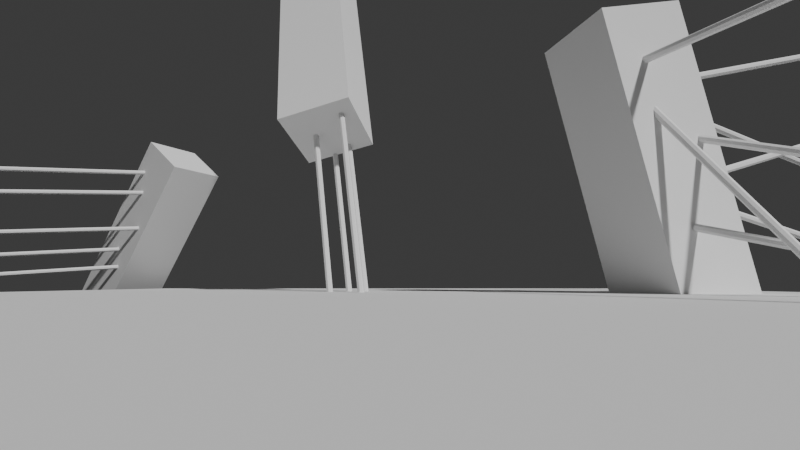 # Source: field.blend  (saved by Blender 4.4.32; exported with 4.5.12 LTS)
import bpy
from mathutils import Matrix  # noqa: F401  (used for matrix-valued properties, if any)

bpy.ops.wm.read_factory_settings(use_empty=True)
scene = bpy.context.scene
scene.name = 'Scene'

# ---- collections
col_collection = bpy.data.collections.new('Collection'); scene.collection.children.link(col_collection)

# ---- world
world_world = bpy.data.worlds.new('World'); scene.world = world_world
world_world.use_nodes = True; world_world.node_tree.nodes.clear()
_N = world_world.node_tree.nodes; _L = world_world.node_tree.links
n0 = _N.new('ShaderNodeOutputWorld'); n0.name = 'World Output'; n0.location = (300, 300)
n1 = _N.new('ShaderNodeBackground'); n1.name = 'Background'; n1.location = (10, 300)
n1.inputs[0].default_value = (0.05088, 0.05088, 0.05088, 1.0)
_L.new(n1.outputs[0], n0.inputs[0])
n0.is_active_output = True
world_world.color = (0.05088, 0.05088, 0.05088)
world_world.sun_shadow_jitter_overblur = 0.0

# ---- cameras
cam_fieldcam = bpy.data.cameras.new('fieldCam')
cam_fieldcam.lens = 21.45
cam_fieldcam.lens_unit = 'FOV'

# ---- meshes
me_plane_001 = bpy.data.meshes.new('Plane.001')
me_plane_001.from_pydata([(-1.0, -1.0, 0.0), (1.0, -1.0, 0.0), (-1.0, 1.0, 0.0), (1.0, 1.0, 0.0)], [], [(0, 1, 3, 2)])
_uv = me_plane_001.uv_layers.new(name='UVMap')
_uv.uv.foreach_set('vector', [0.0, 0.0, 1.0, 0.0, 1.0, 1.0, 0.0, 1.0])
me_plane_001.update()
me_cube_003 = bpy.data.meshes.new('Cube.003')
me_cube_003.from_pydata([(-1.0, -1.0, -1.0), (-1.0, -1.0, 1.0), (-1.0, 1.0, -1.0), (-1.0, 1.0, 1.0), (1.0, -1.0, -1.0), (1.0, -1.0, 1.0), (1.0, 1.0, -1.0), (1.0, 1.0, 1.0)], [], [(0, 1, 3, 2), (2, 3, 7, 6), (6, 7, 5, 4), (4, 5, 1, 0), (2, 6, 4, 0), (7, 3, 1, 5)])
_uv = me_cube_003.uv_layers.new(name='UVMap')
_uv.uv.foreach_set('vector', [0.375, 0.0, 0.625, 0.0, 0.625, 0.25, 0.375, 0.25, 0.375, 0.25, 0.625, 0.25, 0.625, 0.5, 0.375, 0.5, 0.375, 0.5, 0.625, 0.5, 0.625, 0.75, 0.375, 0.75, 0.375, 0.75, 0.625, 0.75, 0.625, 1.0, 0.375, 1.0, 0.125, 0.5, 0.375, 0.5, 0.375, 0.75, 0.125, 0.75, 0.625, 0.5, 0.875, 0.5, 0.875, 0.75, 0.625, 0.75])
me_cube_003.update()
me_cube_004 = bpy.data.meshes.new('Cube.004')
me_cube_004.from_pydata([(-1.0, -1.0, -1.0), (-1.0, -1.0, 1.0), (-1.0, 1.0, -1.0), (-1.0, 1.0, 1.0), (1.0, -1.0, -1.0), (1.0, -1.0, 1.0), (1.0, 1.0, -1.0), (1.0, 1.0, 1.0)], [], [(0, 1, 3, 2), (2, 3, 7, 6), (6, 7, 5, 4), (4, 5, 1, 0), (2, 6, 4, 0), (7, 3, 1, 5)])
_uv = me_cube_004.uv_layers.new(name='UVMap')
_uv.uv.foreach_set('vector', [0.375, 0.0, 0.625, 0.0, 0.625, 0.25, 0.375, 0.25, 0.375, 0.25, 0.625, 0.25, 0.625, 0.5, 0.375, 0.5, 0.375, 0.5, 0.625, 0.5, 0.625, 0.75, 0.375, 0.75, 0.375, 0.75, 0.625, 0.75, 0.625, 1.0, 0.375, 1.0, 0.125, 0.5, 0.375, 0.5, 0.375, 0.75, 0.125, 0.75, 0.625, 0.5, 0.875, 0.5, 0.875, 0.75, 0.625, 0.75])
me_cube_004.update()
me_cube_005 = bpy.data.meshes.new('Cube.005')
me_cube_005.from_pydata([(-1.0, -1.0, -1.0), (-1.0, -1.0, 1.0), (-1.0, 1.0, -1.0), (-1.0, 1.0, 1.0), (1.0, -1.0, -1.0), (1.0, -1.0, 1.0), (1.0, 1.0, -1.0), (1.0, 1.0, 1.0)], [], [(0, 1, 3, 2), (2, 3, 7, 6), (6, 7, 5, 4), (4, 5, 1, 0), (2, 6, 4, 0), (7, 3, 1, 5)])
_uv = me_cube_005.uv_layers.new(name='UVMap')
_uv.uv.foreach_set('vector', [0.375, 0.0, 0.625, 0.0, 0.625, 0.25, 0.375, 0.25, 0.375, 0.25, 0.625, 0.25, 0.625, 0.5, 0.375, 0.5, 0.375, 0.5, 0.625, 0.5, 0.625, 0.75, 0.375, 0.75, 0.375, 0.75, 0.625, 0.75, 0.625, 1.0, 0.375, 1.0, 0.125, 0.5, 0.375, 0.5, 0.375, 0.75, 0.125, 0.75, 0.625, 0.5, 0.875, 0.5, 0.875, 0.75, 0.625, 0.75])
me_cube_005.update()
me_cylinder = bpy.data.meshes.new('Cylinder')
me_cylinder.from_pydata([(1.431e-06, 1.0, -7.824), (0.0, 1.0, 1.0), (0.7071, 0.7071, -7.824), (0.7071, 0.7071, 1.0), (1.0, -3.815e-06, -7.824), (1.0, 0.0, 1.0), (0.7071, -0.7071, -7.824), (0.7071, -0.7071, 1.0), (1.431e-06, -1.0, -7.824), (0.0, -1.0, 1.0), (-0.7071, -0.7071, -7.824), (-0.7071, -0.7071, 1.0), (-1.0, -3.815e-06, -7.824), (-1.0, 0.0, 1.0), (-0.7071, 0.7071, -7.824), (-0.7071, 0.7071, 1.0)], [], [(0, 1, 3, 2), (2, 3, 5, 4), (4, 5, 7, 6), (6, 7, 9, 8), (8, 9, 11, 10), (10, 11, 13, 12), (3, 1, 15, 13, 11, 9, 7, 5), (12, 13, 15, 14), (14, 15, 1, 0), (0, 2, 4, 6, 8, 10, 12, 14)])
_uv = me_cylinder.uv_layers.new(name='UVMap')
_uv.uv.foreach_set('vector', [1.0, 0.5, 1.0, 1.0, 0.875, 1.0, 0.875, 0.5, 0.875, 0.5, 0.875, 1.0, 0.75, 1.0, 0.75, 0.5, 0.75, 0.5, 0.75, 1.0, 0.625, 1.0, 0.625, 0.5, 0.625, 0.5, 0.625, 1.0, 0.5, 1.0, 0.5, 0.5, 0.5, 0.5, 0.5, 1.0, 0.375, 1.0, 0.375, 0.5, 0.375, 0.5, 0.375, 1.0, 0.25, 1.0, 0.25, 0.5, 0.4197, 0.4197, 0.25, 0.49, 0.08029, 0.4197, 0.01, 0.25, 0.08029, 0.08029, 0.25, 0.01, 0.4197, 0.08029, 0.49, 0.25, 0.25, 0.5, 0.25, 1.0, 0.125, 1.0, 0.125, 0.5, 0.125, 0.5, 0.125, 1.0, 0.0, 1.0, 0.0, 0.5, 0.75, 0.49, 0.9197, 0.4197, 0.99, 0.25, 0.9197, 0.08029, 0.75, 0.01, 0.5803, 0.08029, 0.51, 0.25, 0.5803, 0.4197])
me_cylinder.update()
me_cylinder_001 = bpy.data.meshes.new('Cylinder.001')
me_cylinder_001.from_pydata([(1.431e-06, 1.0, -7.824), (0.0, 1.0, 1.0), (0.7071, 0.7071, -7.824), (0.7071, 0.7071, 1.0), (1.0, -3.815e-06, -7.824), (1.0, 0.0, 1.0), (0.7071, -0.7071, -7.824), (0.7071, -0.7071, 1.0), (1.431e-06, -1.0, -7.824), (0.0, -1.0, 1.0), (-0.7071, -0.7071, -7.824), (-0.7071, -0.7071, 1.0), (-1.0, -3.815e-06, -7.824), (-1.0, 0.0, 1.0), (-0.7071, 0.7071, -7.824), (-0.7071, 0.7071, 1.0)], [], [(0, 1, 3, 2), (2, 3, 5, 4), (4, 5, 7, 6), (6, 7, 9, 8), (8, 9, 11, 10), (10, 11, 13, 12), (3, 1, 15, 13, 11, 9, 7, 5), (12, 13, 15, 14), (14, 15, 1, 0), (0, 2, 4, 6, 8, 10, 12, 14)])
_uv = me_cylinder_001.uv_layers.new(name='UVMap')
_uv.uv.foreach_set('vector', [1.0, 0.5, 1.0, 1.0, 0.875, 1.0, 0.875, 0.5, 0.875, 0.5, 0.875, 1.0, 0.75, 1.0, 0.75, 0.5, 0.75, 0.5, 0.75, 1.0, 0.625, 1.0, 0.625, 0.5, 0.625, 0.5, 0.625, 1.0, 0.5, 1.0, 0.5, 0.5, 0.5, 0.5, 0.5, 1.0, 0.375, 1.0, 0.375, 0.5, 0.375, 0.5, 0.375, 1.0, 0.25, 1.0, 0.25, 0.5, 0.4197, 0.4197, 0.25, 0.49, 0.08029, 0.4197, 0.01, 0.25, 0.08029, 0.08029, 0.25, 0.01, 0.4197, 0.08029, 0.49, 0.25, 0.25, 0.5, 0.25, 1.0, 0.125, 1.0, 0.125, 0.5, 0.125, 0.5, 0.125, 1.0, 0.0, 1.0, 0.0, 0.5, 0.75, 0.49, 0.9197, 0.4197, 0.99, 0.25, 0.9197, 0.08029, 0.75, 0.01, 0.5803, 0.08029, 0.51, 0.25, 0.5803, 0.4197])
me_cylinder_001.update()
me_cylinder_002 = bpy.data.meshes.new('Cylinder.002')
me_cylinder_002.from_pydata([(1.49e-06, 1.0, -10.79), (0.0, 1.0, 1.0), (0.7071, 0.7071, -10.79), (0.7071, 0.7071, 1.0), (1.0, -3.815e-06, -10.79), (1.0, 0.0, 1.0), (0.7071, -0.7071, -10.79), (0.7071, -0.7071, 1.0), (1.49e-06, -1.0, -10.79), (0.0, -1.0, 1.0), (-0.7071, -0.7071, -10.79), (-0.7071, -0.7071, 1.0), (-1.0, -3.815e-06, -10.79), (-1.0, 0.0, 1.0), (-0.7071, 0.7071, -10.79), (-0.7071, 0.7071, 1.0)], [], [(0, 1, 3, 2), (2, 3, 5, 4), (4, 5, 7, 6), (6, 7, 9, 8), (8, 9, 11, 10), (10, 11, 13, 12), (3, 1, 15, 13, 11, 9, 7, 5), (12, 13, 15, 14), (14, 15, 1, 0), (0, 2, 4, 6, 8, 10, 12, 14)])
_uv = me_cylinder_002.uv_layers.new(name='UVMap')
_uv.uv.foreach_set('vector', [1.0, 0.5, 1.0, 1.0, 0.875, 1.0, 0.875, 0.5, 0.875, 0.5, 0.875, 1.0, 0.75, 1.0, 0.75, 0.5, 0.75, 0.5, 0.75, 1.0, 0.625, 1.0, 0.625, 0.5, 0.625, 0.5, 0.625, 1.0, 0.5, 1.0, 0.5, 0.5, 0.5, 0.5, 0.5, 1.0, 0.375, 1.0, 0.375, 0.5, 0.375, 0.5, 0.375, 1.0, 0.25, 1.0, 0.25, 0.5, 0.4197, 0.4197, 0.25, 0.49, 0.08029, 0.4197, 0.01, 0.25, 0.08029, 0.08029, 0.25, 0.01, 0.4197, 0.08029, 0.49, 0.25, 0.25, 0.5, 0.25, 1.0, 0.125, 1.0, 0.125, 0.5, 0.125, 0.5, 0.125, 1.0, 0.0, 1.0, 0.0, 0.5, 0.75, 0.49, 0.9197, 0.4197, 0.99, 0.25, 0.9197, 0.08029, 0.75, 0.01, 0.5803, 0.08029, 0.51, 0.25, 0.5803, 0.4197])
me_cylinder_002.update()
me_cylinder_003 = bpy.data.meshes.new('Cylinder.003')
me_cylinder_003.from_pydata([(1.431e-06, 1.0, -7.824), (0.0, 1.0, 1.0), (0.7071, 0.7071, -7.824), (0.7071, 0.7071, 1.0), (1.0, -3.815e-06, -7.824), (1.0, 0.0, 1.0), (0.7071, -0.7071, -7.824), (0.7071, -0.7071, 1.0), (1.431e-06, -1.0, -7.824), (0.0, -1.0, 1.0), (-0.7071, -0.7071, -7.824), (-0.7071, -0.7071, 1.0), (-1.0, -3.815e-06, -7.824), (-1.0, 0.0, 1.0), (-0.7071, 0.7071, -7.824), (-0.7071, 0.7071, 1.0)], [], [(0, 1, 3, 2), (2, 3, 5, 4), (4, 5, 7, 6), (6, 7, 9, 8), (8, 9, 11, 10), (10, 11, 13, 12), (3, 1, 15, 13, 11, 9, 7, 5), (12, 13, 15, 14), (14, 15, 1, 0), (0, 2, 4, 6, 8, 10, 12, 14)])
_uv = me_cylinder_003.uv_layers.new(name='UVMap')
_uv.uv.foreach_set('vector', [1.0, 0.5, 1.0, 1.0, 0.875, 1.0, 0.875, 0.5, 0.875, 0.5, 0.875, 1.0, 0.75, 1.0, 0.75, 0.5, 0.75, 0.5, 0.75, 1.0, 0.625, 1.0, 0.625, 0.5, 0.625, 0.5, 0.625, 1.0, 0.5, 1.0, 0.5, 0.5, 0.5, 0.5, 0.5, 1.0, 0.375, 1.0, 0.375, 0.5, 0.375, 0.5, 0.375, 1.0, 0.25, 1.0, 0.25, 0.5, 0.4197, 0.4197, 0.25, 0.49, 0.08029, 0.4197, 0.01, 0.25, 0.08029, 0.08029, 0.25, 0.01, 0.4197, 0.08029, 0.49, 0.25, 0.25, 0.5, 0.25, 1.0, 0.125, 1.0, 0.125, 0.5, 0.125, 0.5, 0.125, 1.0, 0.0, 1.0, 0.0, 0.5, 0.75, 0.49, 0.9197, 0.4197, 0.99, 0.25, 0.9197, 0.08029, 0.75, 0.01, 0.5803, 0.08029, 0.51, 0.25, 0.5803, 0.4197])
me_cylinder_003.update()
me_cylinder_004 = bpy.data.meshes.new('Cylinder.004')
me_cylinder_004.from_pydata([(1.431e-06, 1.0, -7.824), (0.0, 1.0, 1.0), (0.7071, 0.7071, -7.824), (0.7071, 0.7071, 1.0), (1.0, -3.815e-06, -7.824), (1.0, 0.0, 1.0), (0.7071, -0.7071, -7.824), (0.7071, -0.7071, 1.0), (1.431e-06, -1.0, -7.824), (0.0, -1.0, 1.0), (-0.7071, -0.7071, -7.824), (-0.7071, -0.7071, 1.0), (-1.0, -3.815e-06, -7.824), (-1.0, 0.0, 1.0), (-0.7071, 0.7071, -7.824), (-0.7071, 0.7071, 1.0)], [], [(0, 1, 3, 2), (2, 3, 5, 4), (4, 5, 7, 6), (6, 7, 9, 8), (8, 9, 11, 10), (10, 11, 13, 12), (3, 1, 15, 13, 11, 9, 7, 5), (12, 13, 15, 14), (14, 15, 1, 0), (0, 2, 4, 6, 8, 10, 12, 14)])
_uv = me_cylinder_004.uv_layers.new(name='UVMap')
_uv.uv.foreach_set('vector', [1.0, 0.5, 1.0, 1.0, 0.875, 1.0, 0.875, 0.5, 0.875, 0.5, 0.875, 1.0, 0.75, 1.0, 0.75, 0.5, 0.75, 0.5, 0.75, 1.0, 0.625, 1.0, 0.625, 0.5, 0.625, 0.5, 0.625, 1.0, 0.5, 1.0, 0.5, 0.5, 0.5, 0.5, 0.5, 1.0, 0.375, 1.0, 0.375, 0.5, 0.375, 0.5, 0.375, 1.0, 0.25, 1.0, 0.25, 0.5, 0.4197, 0.4197, 0.25, 0.49, 0.08029, 0.4197, 0.01, 0.25, 0.08029, 0.08029, 0.25, 0.01, 0.4197, 0.08029, 0.49, 0.25, 0.25, 0.5, 0.25, 1.0, 0.125, 1.0, 0.125, 0.5, 0.125, 0.5, 0.125, 1.0, 0.0, 1.0, 0.0, 0.5, 0.75, 0.49, 0.9197, 0.4197, 0.99, 0.25, 0.9197, 0.08029, 0.75, 0.01, 0.5803, 0.08029, 0.51, 0.25, 0.5803, 0.4197])
me_cylinder_004.update()
me_cylinder_005 = bpy.data.meshes.new('Cylinder.005')
me_cylinder_005.from_pydata([(1.431e-06, 1.0, -7.824), (0.0, 1.0, 1.0), (0.7071, 0.7071, -7.824), (0.7071, 0.7071, 1.0), (1.0, -3.815e-06, -7.824), (1.0, 0.0, 1.0), (0.7071, -0.7071, -7.824), (0.7071, -0.7071, 1.0), (1.431e-06, -1.0, -7.824), (0.0, -1.0, 1.0), (-0.7071, -0.7071, -7.824), (-0.7071, -0.7071, 1.0), (-1.0, -3.815e-06, -7.824), (-1.0, 0.0, 1.0), (-0.7071, 0.7071, -7.824), (-0.7071, 0.7071, 1.0)], [], [(0, 1, 3, 2), (2, 3, 5, 4), (4, 5, 7, 6), (6, 7, 9, 8), (8, 9, 11, 10), (10, 11, 13, 12), (3, 1, 15, 13, 11, 9, 7, 5), (12, 13, 15, 14), (14, 15, 1, 0), (0, 2, 4, 6, 8, 10, 12, 14)])
_uv = me_cylinder_005.uv_layers.new(name='UVMap')
_uv.uv.foreach_set('vector', [1.0, 0.5, 1.0, 1.0, 0.875, 1.0, 0.875, 0.5, 0.875, 0.5, 0.875, 1.0, 0.75, 1.0, 0.75, 0.5, 0.75, 0.5, 0.75, 1.0, 0.625, 1.0, 0.625, 0.5, 0.625, 0.5, 0.625, 1.0, 0.5, 1.0, 0.5, 0.5, 0.5, 0.5, 0.5, 1.0, 0.375, 1.0, 0.375, 0.5, 0.375, 0.5, 0.375, 1.0, 0.25, 1.0, 0.25, 0.5, 0.4197, 0.4197, 0.25, 0.49, 0.08029, 0.4197, 0.01, 0.25, 0.08029, 0.08029, 0.25, 0.01, 0.4197, 0.08029, 0.49, 0.25, 0.25, 0.5, 0.25, 1.0, 0.125, 1.0, 0.125, 0.5, 0.125, 0.5, 0.125, 1.0, 0.0, 1.0, 0.0, 0.5, 0.75, 0.49, 0.9197, 0.4197, 0.99, 0.25, 0.9197, 0.08029, 0.75, 0.01, 0.5803, 0.08029, 0.51, 0.25, 0.5803, 0.4197])
me_cylinder_005.update()
me_cylinder_006 = bpy.data.meshes.new('Cylinder.006')
me_cylinder_006.from_pydata([(1.431e-06, 1.0, -7.824), (0.0, 1.0, 1.0), (0.7071, 0.7071, -7.824), (0.7071, 0.7071, 1.0), (1.0, -3.815e-06, -7.824), (1.0, 0.0, 1.0), (0.7071, -0.7071, -7.824), (0.7071, -0.7071, 1.0), (1.431e-06, -1.0, -7.824), (0.0, -1.0, 1.0), (-0.7071, -0.7071, -7.824), (-0.7071, -0.7071, 1.0), (-1.0, -3.815e-06, -7.824), (-1.0, 0.0, 1.0), (-0.7071, 0.7071, -7.824), (-0.7071, 0.7071, 1.0)], [], [(0, 1, 3, 2), (2, 3, 5, 4), (4, 5, 7, 6), (6, 7, 9, 8), (8, 9, 11, 10), (10, 11, 13, 12), (3, 1, 15, 13, 11, 9, 7, 5), (12, 13, 15, 14), (14, 15, 1, 0), (0, 2, 4, 6, 8, 10, 12, 14)])
_uv = me_cylinder_006.uv_layers.new(name='UVMap')
_uv.uv.foreach_set('vector', [1.0, 0.5, 1.0, 1.0, 0.875, 1.0, 0.875, 0.5, 0.875, 0.5, 0.875, 1.0, 0.75, 1.0, 0.75, 0.5, 0.75, 0.5, 0.75, 1.0, 0.625, 1.0, 0.625, 0.5, 0.625, 0.5, 0.625, 1.0, 0.5, 1.0, 0.5, 0.5, 0.5, 0.5, 0.5, 1.0, 0.375, 1.0, 0.375, 0.5, 0.375, 0.5, 0.375, 1.0, 0.25, 1.0, 0.25, 0.5, 0.4197, 0.4197, 0.25, 0.49, 0.08029, 0.4197, 0.01, 0.25, 0.08029, 0.08029, 0.25, 0.01, 0.4197, 0.08029, 0.49, 0.25, 0.25, 0.5, 0.25, 1.0, 0.125, 1.0, 0.125, 0.5, 0.125, 0.5, 0.125, 1.0, 0.0, 1.0, 0.0, 0.5, 0.75, 0.49, 0.9197, 0.4197, 0.99, 0.25, 0.9197, 0.08029, 0.75, 0.01, 0.5803, 0.08029, 0.51, 0.25, 0.5803, 0.4197])
me_cylinder_006.update()
me_cylinder_007 = bpy.data.meshes.new('Cylinder.007')
me_cylinder_007.from_pydata([(1.431e-06, 1.0, -7.824), (0.0, 1.0, 1.0), (0.7071, 0.7071, -7.824), (0.7071, 0.7071, 1.0), (1.0, -3.815e-06, -7.824), (1.0, 0.0, 1.0), (0.7071, -0.7071, -7.824), (0.7071, -0.7071, 1.0), (1.431e-06, -1.0, -7.824), (0.0, -1.0, 1.0), (-0.7071, -0.7071, -7.824), (-0.7071, -0.7071, 1.0), (-1.0, -3.815e-06, -7.824), (-1.0, 0.0, 1.0), (-0.7071, 0.7071, -7.824), (-0.7071, 0.7071, 1.0)], [], [(0, 1, 3, 2), (2, 3, 5, 4), (4, 5, 7, 6), (6, 7, 9, 8), (8, 9, 11, 10), (10, 11, 13, 12), (3, 1, 15, 13, 11, 9, 7, 5), (12, 13, 15, 14), (14, 15, 1, 0), (0, 2, 4, 6, 8, 10, 12, 14)])
_uv = me_cylinder_007.uv_layers.new(name='UVMap')
_uv.uv.foreach_set('vector', [1.0, 0.5, 1.0, 1.0, 0.875, 1.0, 0.875, 0.5, 0.875, 0.5, 0.875, 1.0, 0.75, 1.0, 0.75, 0.5, 0.75, 0.5, 0.75, 1.0, 0.625, 1.0, 0.625, 0.5, 0.625, 0.5, 0.625, 1.0, 0.5, 1.0, 0.5, 0.5, 0.5, 0.5, 0.5, 1.0, 0.375, 1.0, 0.375, 0.5, 0.375, 0.5, 0.375, 1.0, 0.25, 1.0, 0.25, 0.5, 0.4197, 0.4197, 0.25, 0.49, 0.08029, 0.4197, 0.01, 0.25, 0.08029, 0.08029, 0.25, 0.01, 0.4197, 0.08029, 0.49, 0.25, 0.25, 0.5, 0.25, 1.0, 0.125, 1.0, 0.125, 0.5, 0.125, 0.5, 0.125, 1.0, 0.0, 1.0, 0.0, 0.5, 0.75, 0.49, 0.9197, 0.4197, 0.99, 0.25, 0.9197, 0.08029, 0.75, 0.01, 0.5803, 0.08029, 0.51, 0.25, 0.5803, 0.4197])
me_cylinder_007.update()
me_cylinder_008 = bpy.data.meshes.new('Cylinder.008')
me_cylinder_008.from_pydata([(1.49e-06, 1.0, -10.79), (0.0, 1.0, 1.0), (0.7071, 0.7071, -10.79), (0.7071, 0.7071, 1.0), (1.0, -3.815e-06, -10.79), (1.0, 0.0, 1.0), (0.7071, -0.7071, -10.79), (0.7071, -0.7071, 1.0), (1.49e-06, -1.0, -10.79), (0.0, -1.0, 1.0), (-0.7071, -0.7071, -10.79), (-0.7071, -0.7071, 1.0), (-1.0, -3.815e-06, -10.79), (-1.0, 0.0, 1.0), (-0.7071, 0.7071, -10.79), (-0.7071, 0.7071, 1.0)], [], [(0, 1, 3, 2), (2, 3, 5, 4), (4, 5, 7, 6), (6, 7, 9, 8), (8, 9, 11, 10), (10, 11, 13, 12), (3, 1, 15, 13, 11, 9, 7, 5), (12, 13, 15, 14), (14, 15, 1, 0), (0, 2, 4, 6, 8, 10, 12, 14)])
_uv = me_cylinder_008.uv_layers.new(name='UVMap')
_uv.uv.foreach_set('vector', [1.0, 0.5, 1.0, 1.0, 0.875, 1.0, 0.875, 0.5, 0.875, 0.5, 0.875, 1.0, 0.75, 1.0, 0.75, 0.5, 0.75, 0.5, 0.75, 1.0, 0.625, 1.0, 0.625, 0.5, 0.625, 0.5, 0.625, 1.0, 0.5, 1.0, 0.5, 0.5, 0.5, 0.5, 0.5, 1.0, 0.375, 1.0, 0.375, 0.5, 0.375, 0.5, 0.375, 1.0, 0.25, 1.0, 0.25, 0.5, 0.4197, 0.4197, 0.25, 0.49, 0.08029, 0.4197, 0.01, 0.25, 0.08029, 0.08029, 0.25, 0.01, 0.4197, 0.08029, 0.49, 0.25, 0.25, 0.5, 0.25, 1.0, 0.125, 1.0, 0.125, 0.5, 0.125, 0.5, 0.125, 1.0, 0.0, 1.0, 0.0, 0.5, 0.75, 0.49, 0.9197, 0.4197, 0.99, 0.25, 0.9197, 0.08029, 0.75, 0.01, 0.5803, 0.08029, 0.51, 0.25, 0.5803, 0.4197])
me_cylinder_008.update()
me_cylinder_009 = bpy.data.meshes.new('Cylinder.009')
me_cylinder_009.from_pydata([(1.49e-06, 1.0, -10.79), (0.0, 1.0, 1.0), (0.7071, 0.7071, -10.79), (0.7071, 0.7071, 1.0), (1.0, -3.815e-06, -10.79), (1.0, 0.0, 1.0), (0.7071, -0.7071, -10.79), (0.7071, -0.7071, 1.0), (1.49e-06, -1.0, -10.79), (0.0, -1.0, 1.0), (-0.7071, -0.7071, -10.79), (-0.7071, -0.7071, 1.0), (-1.0, -3.815e-06, -10.79), (-1.0, 0.0, 1.0), (-0.7071, 0.7071, -10.79), (-0.7071, 0.7071, 1.0)], [], [(0, 1, 3, 2), (2, 3, 5, 4), (4, 5, 7, 6), (6, 7, 9, 8), (8, 9, 11, 10), (10, 11, 13, 12), (3, 1, 15, 13, 11, 9, 7, 5), (12, 13, 15, 14), (14, 15, 1, 0), (0, 2, 4, 6, 8, 10, 12, 14)])
_uv = me_cylinder_009.uv_layers.new(name='UVMap')
_uv.uv.foreach_set('vector', [1.0, 0.5, 1.0, 1.0, 0.875, 1.0, 0.875, 0.5, 0.875, 0.5, 0.875, 1.0, 0.75, 1.0, 0.75, 0.5, 0.75, 0.5, 0.75, 1.0, 0.625, 1.0, 0.625, 0.5, 0.625, 0.5, 0.625, 1.0, 0.5, 1.0, 0.5, 0.5, 0.5, 0.5, 0.5, 1.0, 0.375, 1.0, 0.375, 0.5, 0.375, 0.5, 0.375, 1.0, 0.25, 1.0, 0.25, 0.5, 0.4197, 0.4197, 0.25, 0.49, 0.08029, 0.4197, 0.01, 0.25, 0.08029, 0.08029, 0.25, 0.01, 0.4197, 0.08029, 0.49, 0.25, 0.25, 0.5, 0.25, 1.0, 0.125, 1.0, 0.125, 0.5, 0.125, 0.5, 0.125, 1.0, 0.0, 1.0, 0.0, 0.5, 0.75, 0.49, 0.9197, 0.4197, 0.99, 0.25, 0.9197, 0.08029, 0.75, 0.01, 0.5803, 0.08029, 0.51, 0.25, 0.5803, 0.4197])
me_cylinder_009.update()
me_cylinder_010 = bpy.data.meshes.new('Cylinder.010')
me_cylinder_010.from_pydata([(1.49e-06, 1.0, -10.79), (0.0, 1.0, 1.0), (0.7071, 0.7071, -10.79), (0.7071, 0.7071, 1.0), (1.0, -3.815e-06, -10.79), (1.0, 0.0, 1.0), (0.7071, -0.7071, -10.79), (0.7071, -0.7071, 1.0), (1.49e-06, -1.0, -10.79), (0.0, -1.0, 1.0), (-0.7071, -0.7071, -10.79), (-0.7071, -0.7071, 1.0), (-1.0, -3.815e-06, -10.79), (-1.0, 0.0, 1.0), (-0.7071, 0.7071, -10.79), (-0.7071, 0.7071, 1.0)], [], [(0, 1, 3, 2), (2, 3, 5, 4), (4, 5, 7, 6), (6, 7, 9, 8), (8, 9, 11, 10), (10, 11, 13, 12), (3, 1, 15, 13, 11, 9, 7, 5), (12, 13, 15, 14), (14, 15, 1, 0), (0, 2, 4, 6, 8, 10, 12, 14)])
_uv = me_cylinder_010.uv_layers.new(name='UVMap')
_uv.uv.foreach_set('vector', [1.0, 0.5, 1.0, 1.0, 0.875, 1.0, 0.875, 0.5, 0.875, 0.5, 0.875, 1.0, 0.75, 1.0, 0.75, 0.5, 0.75, 0.5, 0.75, 1.0, 0.625, 1.0, 0.625, 0.5, 0.625, 0.5, 0.625, 1.0, 0.5, 1.0, 0.5, 0.5, 0.5, 0.5, 0.5, 1.0, 0.375, 1.0, 0.375, 0.5, 0.375, 0.5, 0.375, 1.0, 0.25, 1.0, 0.25, 0.5, 0.4197, 0.4197, 0.25, 0.49, 0.08029, 0.4197, 0.01, 0.25, 0.08029, 0.08029, 0.25, 0.01, 0.4197, 0.08029, 0.49, 0.25, 0.25, 0.5, 0.25, 1.0, 0.125, 1.0, 0.125, 0.5, 0.125, 0.5, 0.125, 1.0, 0.0, 1.0, 0.0, 0.5, 0.75, 0.49, 0.9197, 0.4197, 0.99, 0.25, 0.9197, 0.08029, 0.75, 0.01, 0.5803, 0.08029, 0.51, 0.25, 0.5803, 0.4197])
me_cylinder_010.update()
me_cylinder_011 = bpy.data.meshes.new('Cylinder.011')
me_cylinder_011.from_pydata([(1.49e-06, 1.0, -10.79), (0.0, 1.0, 1.0), (0.7071, 0.7071, -10.79), (0.7071, 0.7071, 1.0), (1.0, -3.815e-06, -10.79), (1.0, 0.0, 1.0), (0.7071, -0.7071, -10.79), (0.7071, -0.7071, 1.0), (1.49e-06, -1.0, -10.79), (0.0, -1.0, 1.0), (-0.7071, -0.7071, -10.79), (-0.7071, -0.7071, 1.0), (-1.0, -3.815e-06, -10.79), (-1.0, 0.0, 1.0), (-0.7071, 0.7071, -10.79), (-0.7071, 0.7071, 1.0)], [], [(0, 1, 3, 2), (2, 3, 5, 4), (4, 5, 7, 6), (6, 7, 9, 8), (8, 9, 11, 10), (10, 11, 13, 12), (3, 1, 15, 13, 11, 9, 7, 5), (12, 13, 15, 14), (14, 15, 1, 0), (0, 2, 4, 6, 8, 10, 12, 14)])
_uv = me_cylinder_011.uv_layers.new(name='UVMap')
_uv.uv.foreach_set('vector', [1.0, 0.5, 1.0, 1.0, 0.875, 1.0, 0.875, 0.5, 0.875, 0.5, 0.875, 1.0, 0.75, 1.0, 0.75, 0.5, 0.75, 0.5, 0.75, 1.0, 0.625, 1.0, 0.625, 0.5, 0.625, 0.5, 0.625, 1.0, 0.5, 1.0, 0.5, 0.5, 0.5, 0.5, 0.5, 1.0, 0.375, 1.0, 0.375, 0.5, 0.375, 0.5, 0.375, 1.0, 0.25, 1.0, 0.25, 0.5, 0.4197, 0.4197, 0.25, 0.49, 0.08029, 0.4197, 0.01, 0.25, 0.08029, 0.08029, 0.25, 0.01, 0.4197, 0.08029, 0.49, 0.25, 0.25, 0.5, 0.25, 1.0, 0.125, 1.0, 0.125, 0.5, 0.125, 0.5, 0.125, 1.0, 0.0, 1.0, 0.0, 0.5, 0.75, 0.49, 0.9197, 0.4197, 0.99, 0.25, 0.9197, 0.08029, 0.75, 0.01, 0.5803, 0.08029, 0.51, 0.25, 0.5803, 0.4197])
me_cylinder_011.update()
me_cylinder_012 = bpy.data.meshes.new('Cylinder.012')
me_cylinder_012.from_pydata([(1.49e-06, 1.0, -10.79), (0.0, 1.0, 1.0), (0.7071, 0.7071, -10.79), (0.7071, 0.7071, 1.0), (1.0, -3.815e-06, -10.79), (1.0, 0.0, 1.0), (0.7071, -0.7071, -10.79), (0.7071, -0.7071, 1.0), (1.49e-06, -1.0, -10.79), (0.0, -1.0, 1.0), (-0.7071, -0.7071, -10.79), (-0.7071, -0.7071, 1.0), (-1.0, -3.815e-06, -10.79), (-1.0, 0.0, 1.0), (-0.7071, 0.7071, -10.79), (-0.7071, 0.7071, 1.0)], [], [(0, 1, 3, 2), (2, 3, 5, 4), (4, 5, 7, 6), (6, 7, 9, 8), (8, 9, 11, 10), (10, 11, 13, 12), (3, 1, 15, 13, 11, 9, 7, 5), (12, 13, 15, 14), (14, 15, 1, 0), (0, 2, 4, 6, 8, 10, 12, 14)])
_uv = me_cylinder_012.uv_layers.new(name='UVMap')
_uv.uv.foreach_set('vector', [1.0, 0.5, 1.0, 1.0, 0.875, 1.0, 0.875, 0.5, 0.875, 0.5, 0.875, 1.0, 0.75, 1.0, 0.75, 0.5, 0.75, 0.5, 0.75, 1.0, 0.625, 1.0, 0.625, 0.5, 0.625, 0.5, 0.625, 1.0, 0.5, 1.0, 0.5, 0.5, 0.5, 0.5, 0.5, 1.0, 0.375, 1.0, 0.375, 0.5, 0.375, 0.5, 0.375, 1.0, 0.25, 1.0, 0.25, 0.5, 0.4197, 0.4197, 0.25, 0.49, 0.08029, 0.4197, 0.01, 0.25, 0.08029, 0.08029, 0.25, 0.01, 0.4197, 0.08029, 0.49, 0.25, 0.25, 0.5, 0.25, 1.0, 0.125, 1.0, 0.125, 0.5, 0.125, 0.5, 0.125, 1.0, 0.0, 1.0, 0.0, 0.5, 0.75, 0.49, 0.9197, 0.4197, 0.99, 0.25, 0.9197, 0.08029, 0.75, 0.01, 0.5803, 0.08029, 0.51, 0.25, 0.5803, 0.4197])
me_cylinder_012.update()
me_cylinder_014 = bpy.data.meshes.new('Cylinder.014')
me_cylinder_014.from_pydata([(1.49e-06, 1.0, -10.79), (0.0, 1.0, 1.0), (0.7071, 0.7071, -10.79), (0.7071, 0.7071, 1.0), (1.0, -3.815e-06, -10.79), (1.0, 0.0, 1.0), (0.7071, -0.7071, -10.79), (0.7071, -0.7071, 1.0), (1.49e-06, -1.0, -10.79), (0.0, -1.0, 1.0), (-0.7071, -0.7071, -10.79), (-0.7071, -0.7071, 1.0), (-1.0, -3.815e-06, -10.79), (-1.0, 0.0, 1.0), (-0.7071, 0.7071, -10.79), (-0.7071, 0.7071, 1.0)], [], [(0, 1, 3, 2), (2, 3, 5, 4), (4, 5, 7, 6), (6, 7, 9, 8), (8, 9, 11, 10), (10, 11, 13, 12), (3, 1, 15, 13, 11, 9, 7, 5), (12, 13, 15, 14), (14, 15, 1, 0), (0, 2, 4, 6, 8, 10, 12, 14)])
_uv = me_cylinder_014.uv_layers.new(name='UVMap')
_uv.uv.foreach_set('vector', [1.0, 0.5, 1.0, 1.0, 0.875, 1.0, 0.875, 0.5, 0.875, 0.5, 0.875, 1.0, 0.75, 1.0, 0.75, 0.5, 0.75, 0.5, 0.75, 1.0, 0.625, 1.0, 0.625, 0.5, 0.625, 0.5, 0.625, 1.0, 0.5, 1.0, 0.5, 0.5, 0.5, 0.5, 0.5, 1.0, 0.375, 1.0, 0.375, 0.5, 0.375, 0.5, 0.375, 1.0, 0.25, 1.0, 0.25, 0.5, 0.4197, 0.4197, 0.25, 0.49, 0.08029, 0.4197, 0.01, 0.25, 0.08029, 0.08029, 0.25, 0.01, 0.4197, 0.08029, 0.49, 0.25, 0.25, 0.5, 0.25, 1.0, 0.125, 1.0, 0.125, 0.5, 0.125, 0.5, 0.125, 1.0, 0.0, 1.0, 0.0, 0.5, 0.75, 0.49, 0.9197, 0.4197, 0.99, 0.25, 0.9197, 0.08029, 0.75, 0.01, 0.5803, 0.08029, 0.51, 0.25, 0.5803, 0.4197])
me_cylinder_014.update()
me_cylinder_015 = bpy.data.meshes.new('Cylinder.015')
me_cylinder_015.from_pydata([(1.49e-06, 1.0, -10.79), (0.0, 1.0, 1.0), (0.7071, 0.7071, -10.79), (0.7071, 0.7071, 1.0), (1.0, -3.815e-06, -10.79), (1.0, 0.0, 1.0), (0.7071, -0.7071, -10.79), (0.7071, -0.7071, 1.0), (1.49e-06, -1.0, -10.79), (0.0, -1.0, 1.0), (-0.7071, -0.7071, -10.79), (-0.7071, -0.7071, 1.0), (-1.0, -3.815e-06, -10.79), (-1.0, 0.0, 1.0), (-0.7071, 0.7071, -10.79), (-0.7071, 0.7071, 1.0)], [], [(0, 1, 3, 2), (2, 3, 5, 4), (4, 5, 7, 6), (6, 7, 9, 8), (8, 9, 11, 10), (10, 11, 13, 12), (3, 1, 15, 13, 11, 9, 7, 5), (12, 13, 15, 14), (14, 15, 1, 0), (0, 2, 4, 6, 8, 10, 12, 14)])
_uv = me_cylinder_015.uv_layers.new(name='UVMap')
_uv.uv.foreach_set('vector', [1.0, 0.5, 1.0, 1.0, 0.875, 1.0, 0.875, 0.5, 0.875, 0.5, 0.875, 1.0, 0.75, 1.0, 0.75, 0.5, 0.75, 0.5, 0.75, 1.0, 0.625, 1.0, 0.625, 0.5, 0.625, 0.5, 0.625, 1.0, 0.5, 1.0, 0.5, 0.5, 0.5, 0.5, 0.5, 1.0, 0.375, 1.0, 0.375, 0.5, 0.375, 0.5, 0.375, 1.0, 0.25, 1.0, 0.25, 0.5, 0.4197, 0.4197, 0.25, 0.49, 0.08029, 0.4197, 0.01, 0.25, 0.08029, 0.08029, 0.25, 0.01, 0.4197, 0.08029, 0.49, 0.25, 0.25, 0.5, 0.25, 1.0, 0.125, 1.0, 0.125, 0.5, 0.125, 0.5, 0.125, 1.0, 0.0, 1.0, 0.0, 0.5, 0.75, 0.49, 0.9197, 0.4197, 0.99, 0.25, 0.9197, 0.08029, 0.75, 0.01, 0.5803, 0.08029, 0.51, 0.25, 0.5803, 0.4197])
me_cylinder_015.update()
me_cylinder_016 = bpy.data.meshes.new('Cylinder.016')
me_cylinder_016.from_pydata([(1.49e-06, 1.0, -10.79), (0.0, 1.0, 1.0), (0.7071, 0.7071, -10.79), (0.7071, 0.7071, 1.0), (1.0, -3.815e-06, -10.79), (1.0, 0.0, 1.0), (0.7071, -0.7071, -10.79), (0.7071, -0.7071, 1.0), (1.49e-06, -1.0, -10.79), (0.0, -1.0, 1.0), (-0.7071, -0.7071, -10.79), (-0.7071, -0.7071, 1.0), (-1.0, -3.815e-06, -10.79), (-1.0, 0.0, 1.0), (-0.7071, 0.7071, -10.79), (-0.7071, 0.7071, 1.0)], [], [(0, 1, 3, 2), (2, 3, 5, 4), (4, 5, 7, 6), (6, 7, 9, 8), (8, 9, 11, 10), (10, 11, 13, 12), (3, 1, 15, 13, 11, 9, 7, 5), (12, 13, 15, 14), (14, 15, 1, 0), (0, 2, 4, 6, 8, 10, 12, 14)])
_uv = me_cylinder_016.uv_layers.new(name='UVMap')
_uv.uv.foreach_set('vector', [1.0, 0.5, 1.0, 1.0, 0.875, 1.0, 0.875, 0.5, 0.875, 0.5, 0.875, 1.0, 0.75, 1.0, 0.75, 0.5, 0.75, 0.5, 0.75, 1.0, 0.625, 1.0, 0.625, 0.5, 0.625, 0.5, 0.625, 1.0, 0.5, 1.0, 0.5, 0.5, 0.5, 0.5, 0.5, 1.0, 0.375, 1.0, 0.375, 0.5, 0.375, 0.5, 0.375, 1.0, 0.25, 1.0, 0.25, 0.5, 0.4197, 0.4197, 0.25, 0.49, 0.08029, 0.4197, 0.01, 0.25, 0.08029, 0.08029, 0.25, 0.01, 0.4197, 0.08029, 0.49, 0.25, 0.25, 0.5, 0.25, 1.0, 0.125, 1.0, 0.125, 0.5, 0.125, 0.5, 0.125, 1.0, 0.0, 1.0, 0.0, 0.5, 0.75, 0.49, 0.9197, 0.4197, 0.99, 0.25, 0.9197, 0.08029, 0.75, 0.01, 0.5803, 0.08029, 0.51, 0.25, 0.5803, 0.4197])
me_cylinder_016.update()
me_cylinder_017 = bpy.data.meshes.new('Cylinder.017')
me_cylinder_017.from_pydata([(1.49e-06, 1.0, -10.79), (0.0, 1.0, 1.0), (0.7071, 0.7071, -10.79), (0.7071, 0.7071, 1.0), (1.0, -3.815e-06, -10.79), (1.0, 0.0, 1.0), (0.7071, -0.7071, -10.79), (0.7071, -0.7071, 1.0), (1.49e-06, -1.0, -10.79), (0.0, -1.0, 1.0), (-0.7071, -0.7071, -10.79), (-0.7071, -0.7071, 1.0), (-1.0, -3.815e-06, -10.79), (-1.0, 0.0, 1.0), (-0.7071, 0.7071, -10.79), (-0.7071, 0.7071, 1.0)], [], [(0, 1, 3, 2), (2, 3, 5, 4), (4, 5, 7, 6), (6, 7, 9, 8), (8, 9, 11, 10), (10, 11, 13, 12), (3, 1, 15, 13, 11, 9, 7, 5), (12, 13, 15, 14), (14, 15, 1, 0), (0, 2, 4, 6, 8, 10, 12, 14)])
_uv = me_cylinder_017.uv_layers.new(name='UVMap')
_uv.uv.foreach_set('vector', [1.0, 0.5, 1.0, 1.0, 0.875, 1.0, 0.875, 0.5, 0.875, 0.5, 0.875, 1.0, 0.75, 1.0, 0.75, 0.5, 0.75, 0.5, 0.75, 1.0, 0.625, 1.0, 0.625, 0.5, 0.625, 0.5, 0.625, 1.0, 0.5, 1.0, 0.5, 0.5, 0.5, 0.5, 0.5, 1.0, 0.375, 1.0, 0.375, 0.5, 0.375, 0.5, 0.375, 1.0, 0.25, 1.0, 0.25, 0.5, 0.4197, 0.4197, 0.25, 0.49, 0.08029, 0.4197, 0.01, 0.25, 0.08029, 0.08029, 0.25, 0.01, 0.4197, 0.08029, 0.49, 0.25, 0.25, 0.5, 0.25, 1.0, 0.125, 1.0, 0.125, 0.5, 0.125, 0.5, 0.125, 1.0, 0.0, 1.0, 0.0, 0.5, 0.75, 0.49, 0.9197, 0.4197, 0.99, 0.25, 0.9197, 0.08029, 0.75, 0.01, 0.5803, 0.08029, 0.51, 0.25, 0.5803, 0.4197])
me_cylinder_017.update()
me_cylinder_018 = bpy.data.meshes.new('Cylinder.018')
me_cylinder_018.from_pydata([(1.49e-06, 1.0, -10.79), (0.0, 1.0, 1.0), (0.7071, 0.7071, -10.79), (0.7071, 0.7071, 1.0), (1.0, -3.815e-06, -10.79), (1.0, 0.0, 1.0), (0.7071, -0.7071, -10.79), (0.7071, -0.7071, 1.0), (1.49e-06, -1.0, -10.79), (0.0, -1.0, 1.0), (-0.7071, -0.7071, -10.79), (-0.7071, -0.7071, 1.0), (-1.0, -3.815e-06, -10.79), (-1.0, 0.0, 1.0), (-0.7071, 0.7071, -10.79), (-0.7071, 0.7071, 1.0)], [], [(0, 1, 3, 2), (2, 3, 5, 4), (4, 5, 7, 6), (6, 7, 9, 8), (8, 9, 11, 10), (10, 11, 13, 12), (3, 1, 15, 13, 11, 9, 7, 5), (12, 13, 15, 14), (14, 15, 1, 0), (0, 2, 4, 6, 8, 10, 12, 14)])
_uv = me_cylinder_018.uv_layers.new(name='UVMap')
_uv.uv.foreach_set('vector', [1.0, 0.5, 1.0, 1.0, 0.875, 1.0, 0.875, 0.5, 0.875, 0.5, 0.875, 1.0, 0.75, 1.0, 0.75, 0.5, 0.75, 0.5, 0.75, 1.0, 0.625, 1.0, 0.625, 0.5, 0.625, 0.5, 0.625, 1.0, 0.5, 1.0, 0.5, 0.5, 0.5, 0.5, 0.5, 1.0, 0.375, 1.0, 0.375, 0.5, 0.375, 0.5, 0.375, 1.0, 0.25, 1.0, 0.25, 0.5, 0.4197, 0.4197, 0.25, 0.49, 0.08029, 0.4197, 0.01, 0.25, 0.08029, 0.08029, 0.25, 0.01, 0.4197, 0.08029, 0.49, 0.25, 0.25, 0.5, 0.25, 1.0, 0.125, 1.0, 0.125, 0.5, 0.125, 0.5, 0.125, 1.0, 0.0, 1.0, 0.0, 0.5, 0.75, 0.49, 0.9197, 0.4197, 0.99, 0.25, 0.9197, 0.08029, 0.75, 0.01, 0.5803, 0.08029, 0.51, 0.25, 0.5803, 0.4197])
me_cylinder_018.update()

# ---- objects
ob_plane = bpy.data.objects.new('Plane', me_plane_001)
ob_camera = bpy.data.objects.new('Camera', cam_fieldcam)
ob_empty = bpy.data.objects.new('Empty', None)
ob_cube = bpy.data.objects.new('Cube', me_cube_003)
ob_cube_001 = bpy.data.objects.new('Cube.001', me_cube_004)
ob_cube_002 = bpy.data.objects.new('Cube.002', me_cube_005)
ob_cylinder = bpy.data.objects.new('Cylinder', me_cylinder)
ob_cylinder_001 = bpy.data.objects.new('Cylinder.001', me_cylinder_001)
ob_cylinder_002 = bpy.data.objects.new('Cylinder.002', me_cylinder_002)
ob_cylinder_003 = bpy.data.objects.new('Cylinder.003', me_cylinder_003)
ob_cylinder_004 = bpy.data.objects.new('Cylinder.004', me_cylinder_004)
ob_cylinder_005 = bpy.data.objects.new('Cylinder.005', me_cylinder_005)
ob_cylinder_006 = bpy.data.objects.new('Cylinder.006', me_cylinder_006)
ob_cylinder_007 = bpy.data.objects.new('Cylinder.007', me_cylinder_007)
ob_cylinder_008 = bpy.data.objects.new('Cylinder.008', me_cylinder_008)
ob_cylinder_009 = bpy.data.objects.new('Cylinder.009', me_cylinder_009)
ob_cylinder_010 = bpy.data.objects.new('Cylinder.010', me_cylinder_010)
ob_cylinder_011 = bpy.data.objects.new('Cylinder.011', me_cylinder_011)
ob_cylinder_012 = bpy.data.objects.new('Cylinder.012', me_cylinder_012)
ob_cylinder_014 = bpy.data.objects.new('Cylinder.014', me_cylinder_014)
ob_cylinder_013 = bpy.data.objects.new('Cylinder.013', me_cylinder_015)
ob_cylinder_015 = bpy.data.objects.new('Cylinder.015', me_cylinder_016)
ob_cylinder_016 = bpy.data.objects.new('Cylinder.016', me_cylinder_017)
ob_cylinder_017 = bpy.data.objects.new('Cylinder.017', me_cylinder_018)

# ---- transforms, parenting, visibility, modifiers, constraints
ob_plane.location = (0.0, 10.0, 0.0)
ob_plane.scale = (10.0, 10.0, 10.0)
ob_camera.location = (0.0, -0.6201, 0.2134)
ob_camera.rotation_euler = (1.382, 1.777e-07, -0.9262)
_c = ob_camera.constraints.new('TRACK_TO'); _c.name = 'Track To'
_c.target = ob_empty
ob_empty.location = (3.016, 0.0, 1.515)
_c = ob_empty.constraints.new('COPY_LOCATION'); _c.name = 'Copy Location'
_c.target = ob_plane
_c.use_z = False
ob_cube.location = (6.069, 10.04, 0.74)
ob_cube.rotation_euler = (0.0, -0.2567, 0.2917)
ob_cube.scale = (1.041, 1.0, 5.44)
ob_cube_001.location = (-11.61, 20.18, 0.8992)
ob_cube_001.rotation_euler = (-4.369e-08, 0.6379, -0.5403)
ob_cube_001.scale = (1.041, 1.0, 5.44)
ob_cube_002.location = (-2.72, 14.95, 9.387)
ob_cube_002.rotation_euler = (-0.4045, -0.2236, -0.2111)
ob_cube_002.scale = (1.041, 1.0, 5.44)
ob_cylinder.location = (6.331, 8.05, 1.053)
ob_cylinder.rotation_euler = (-1.279, -0.2567, 0.2917)
ob_cylinder.scale = (0.0842, 0.0842, 1.0)
ob_cylinder_001.location = (6.596, 8.381, 2.901)
ob_cylinder_001.rotation_euler = (-1.153, -0.2567, 0.2917)
ob_cylinder_001.scale = (0.0842, 0.0842, 1.0)
ob_cylinder_002.location = (5.291, 7.973, 4.72)
ob_cylinder_002.rotation_euler = (-1.476, -0.2567, 0.2917)
ob_cylinder_002.scale = (0.0842, 0.0842, 1.0)
ob_cylinder_003.location = (7.583, 9.892, 2.83)
ob_cylinder_003.rotation_euler = (-1.878, -0.383, 2.046)
ob_cylinder_003.scale = (0.0842, 0.0842, 1.0)
ob_cylinder_004.location = (6.822, 10.49, 4.268)
ob_cylinder_004.rotation_euler = (-1.345, -0.5615, 1.798)
ob_cylinder_004.scale = (0.0842, 0.0842, 1.0)
ob_cylinder_005.location = (7.312, 10.26, 1.955)
ob_cylinder_005.rotation_euler = (-1.345, -0.5615, 1.798)
ob_cylinder_005.scale = (0.0842, 0.0842, 1.0)
ob_cylinder_006.location = (6.798, 9.97, 4.973)
ob_cylinder_006.rotation_euler = (-1.878, -0.383, 2.046)
ob_cylinder_006.scale = (0.0842, 0.0842, 1.0)
ob_cylinder_007.location = (5.342, 8.623, 3.429)
ob_cylinder_007.rotation_euler = (-0.4933, -0.3785, 0.0782)
ob_cylinder_007.scale = (0.0842, 0.0842, 1.0)
ob_cylinder_008.location = (-12.33, 18.61, 1.539)
ob_cylinder_008.rotation_euler = (-1.476, -0.2567, -1.035)
ob_cylinder_008.scale = (0.0842, 0.0842, 1.0)
ob_cylinder_009.location = (-12.12, 18.68, 2.405)
ob_cylinder_009.rotation_euler = (-1.476, -0.2567, -1.035)
ob_cylinder_009.scale = (0.0842, 0.0842, 1.0)
ob_cylinder_010.location = (-11.21, 17.92, 2.331)
ob_cylinder_010.rotation_euler = (-1.476, -0.2567, -1.035)
ob_cylinder_010.scale = (0.0842, 0.0842, 1.0)
ob_cylinder_011.location = (-10.62, 18.1, 4.631)
ob_cylinder_011.rotation_euler = (-1.476, -0.2567, -1.035)
ob_cylinder_011.scale = (0.0842, 0.0842, 1.0)
ob_cylinder_012.location = (-10.82, 18.02, 3.794)
ob_cylinder_012.rotation_euler = (-1.476, -0.2567, -1.035)
ob_cylinder_012.scale = (0.0842, 0.0842, 1.0)
ob_cylinder_014.location = (-12.27, 18.61, 0.8163)
ob_cylinder_014.rotation_euler = (-1.476, -0.2567, -1.035)
ob_cylinder_014.scale = (0.0842, 0.0842, 1.0)
ob_cylinder_013.location = (-1.53, 13.24, 4.345)
ob_cylinder_013.rotation_euler = (0.006193, -0.2567, -1.035)
ob_cylinder_013.scale = (0.0842, 0.0842, 1.0)
ob_cylinder_015.location = (-2.006, 13.59, 4.345)
ob_cylinder_015.rotation_euler = (0.006193, -0.2567, -1.035)
ob_cylinder_015.scale = (0.0842, 0.0842, 1.0)
ob_cylinder_016.location = (-1.605, 12.05, 4.752)
ob_cylinder_016.rotation_euler = (0.006193, -0.2567, -1.035)
ob_cylinder_016.scale = (0.0842, 0.0842, 1.0)
ob_cylinder_017.location = (-2.396, 12.68, 4.261)
ob_cylinder_017.rotation_euler = (0.006193, -0.2567, -1.035)
ob_cylinder_017.scale = (0.0842, 0.0842, 1.0)

# ---- collection membership
col_collection.objects.link(ob_plane)
col_collection.objects.link(ob_camera)
col_collection.objects.link(ob_empty)
col_collection.objects.link(ob_cube)
col_collection.objects.link(ob_cube_001)
col_collection.objects.link(ob_cube_002)
col_collection.objects.link(ob_cylinder)
col_collection.objects.link(ob_cylinder_001)
col_collection.objects.link(ob_cylinder_002)
col_collection.objects.link(ob_cylinder_003)
col_collection.objects.link(ob_cylinder_004)
col_collection.objects.link(ob_cylinder_005)
col_collection.objects.link(ob_cylinder_006)
col_collection.objects.link(ob_cylinder_007)
col_collection.objects.link(ob_cylinder_008)
col_collection.objects.link(ob_cylinder_009)
col_collection.objects.link(ob_cylinder_010)
col_collection.objects.link(ob_cylinder_011)
col_collection.objects.link(ob_cylinder_012)
col_collection.objects.link(ob_cylinder_014)
col_collection.objects.link(ob_cylinder_013)
col_collection.objects.link(ob_cylinder_015)
col_collection.objects.link(ob_cylinder_016)
col_collection.objects.link(ob_cylinder_017)

# ---- scene / render settings (as saved in the file)
scene.camera = ob_camera
scene.frame_start = 1; scene.frame_end = 250; scene.frame_set(1)
scene.render.engine = 'BLENDER_EEVEE_NEXT'
bpy.context.view_layer.update()

# ---- added for rendering (the .blend has no usable light): sun
light_auto_sun = bpy.data.lights.new('AutoSun', 'SUN')
light_auto_sun.energy = 3.0
light_auto_sun.angle = 0.0523599
ob_auto_sun = bpy.data.objects.new('AutoSun', light_auto_sun)
scene.collection.objects.link(ob_auto_sun)
ob_auto_sun.rotation_euler = (0.872665, 0.174533, 0.523599)
bpy.context.view_layer.update()
